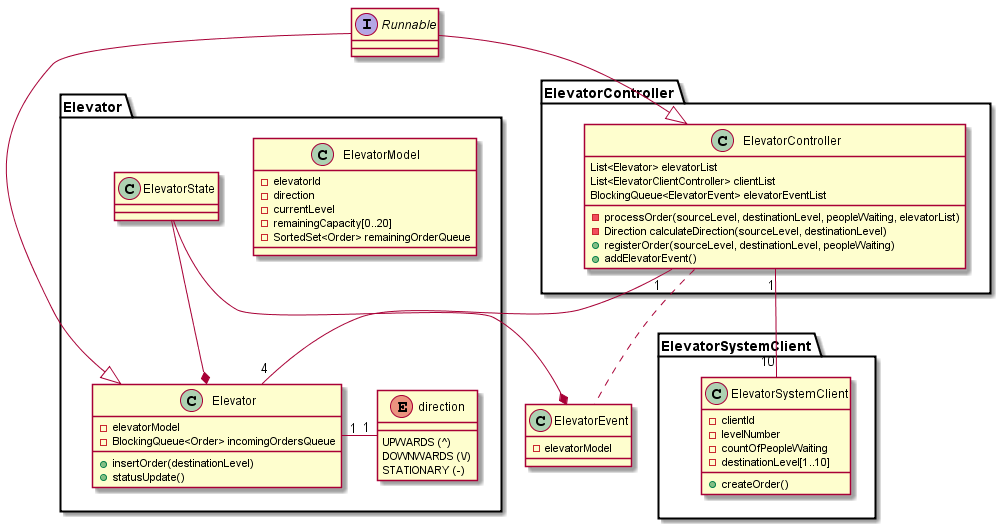

The diagram above was rendered by PlantUML. Its source (embedded in the PNG):
@startuml

package ElevatorSystemClient {
  class ElevatorSystemClient{
    - clientId
    - levelNumber
    - countOfPeopleWaiting
    - destinationLevel[1..10]
    + createOrder()
  }
}
package "Elevator" {
  class ElevatorModel {
    - elevatorId
    - direction
    - currentLevel
    - remainingCapacity[0..20]
    - SortedSet<Order> remainingOrderQueue
  }

  ElevatorState --* Elevator
  class Elevator {
    - elevatorModel
    - BlockingQueue<Order> incomingOrdersQueue
    + insertOrder(destinationLevel)
    + statusUpdate()
    +
  }
  
  enum direction {
    UPWARDS (^)
    DOWNWARDS (\/)
    STATIONARY (-)
  }

}
package ElevatorController {
  class ElevatorController {
    List<Elevator> elevatorList
    List<ElevatorClientController> clientList
    BlockingQueue<ElevatorEvent> elevatorEventList
    - processOrder(sourceLevel, destinationLevel, peopleWaiting, elevatorList)
    - Direction calculateDirection(sourceLevel, destinationLevel)
    + registerOrder(sourceLevel, destinationLevel, peopleWaiting)
    + addElevatorEvent()
  }
}
class ElevatorEvent {
  - elevatorModel
}
ElevatorState --* ElevatorEvent

ElevatorController "1" - "4" Elevator
ElevatorController "1" - "10" ElevatorSystemClient
ElevatorController . ElevatorEvent

Elevator "1" - "1" direction

interface Runnable
Runnable -|> Elevator
Runnable -|> ElevatorController


@enduml